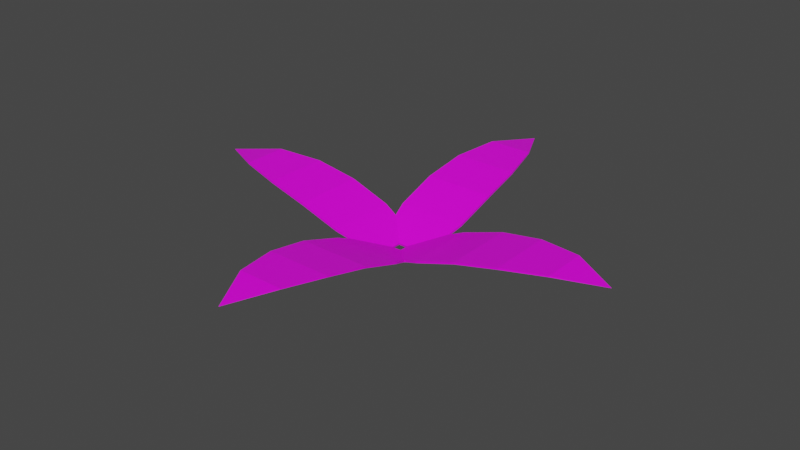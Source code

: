 # Source: herb_1.blend  (saved by Blender 2.92.15; exported with 4.5.12 LTS)
import bpy
from mathutils import Matrix  # noqa: F401  (used for matrix-valued properties, if any)

bpy.ops.wm.read_factory_settings(use_empty=True)
scene = bpy.context.scene
scene.name = 'Scene'

# ---- collections
col_collection = bpy.data.collections.new('Collection'); scene.collection.children.link(col_collection)

# ---- images (referenced by path relative to the original .blend; pixels are not part of the script)
import os
ASSET_DIR = os.environ.get("B2B_ASSET_DIR", "")  # directory of the original .blend (textures are referenced by path, not embedded)
HERE = os.path.dirname(os.path.abspath(__file__))  # packed textures are extracted next to this script under _unpacked/

def load_image(name, relpath, width, height, colorspace="sRGB"):
    """Load a texture the original file referenced (path relative to the .blend, or extracted next to this script)."""
    p = next((c for c in (os.path.join(HERE, relpath), os.path.join(ASSET_DIR, relpath)) if relpath and os.path.exists(c)), "")
    if p:
        img = bpy.data.images.load(p, check_existing=True)
        img.name = name
    else:  # same state as the original file: an image datablock whose file is absent (Cycles renders it pink)
        img = bpy.data.images.new(name, width, height)
        img.source = "FILE"
        img.filepath = "//" + (relpath or name)
    img.colorspace_settings.name = colorspace
    return img
img_cc_29_1x_png = load_image('cc-29-1x.png', 'cc-29-1x.png', 1024, 1024, 'sRGB')

# ---- materials (node trees are filled in below, after node groups)
mat_material = bpy.data.materials.new('Material')
mat_material.alpha_threshold = 0.0
mat_material.use_transparent_shadow = False
mat_material.line_color = (0.0, 0.0, 0.0, 1.0)

# ---- material node trees
mat_material.use_nodes = True; mat_material.node_tree.nodes.clear()
_N = mat_material.node_tree.nodes; _L = mat_material.node_tree.links
n0 = _N.new('ShaderNodeOutputMaterial'); n0.name = 'Material Output'; n0.location = (300, 300)
n1 = _N.new('ShaderNodeBsdfPrincipled'); n1.name = 'Principled BSDF'; n1.location = (10, 300)
n1.distribution = 'GGX'
n1.subsurface_method = 'BURLEY'
n1.inputs[2].default_value = 0.4
n1.inputs[3].default_value = 1.45
n1.inputs[27].default_value = (0.0, 0.0, 0.0, 1.0)
n1.inputs[28].default_value = 1.0
n2 = _N.new('ShaderNodeTexImage'); n2.name = 'Image Texture'; n2.location = (-318, 86)
n2.image = img_cc_29_1x_png
n2.interpolation = 'Closest'
_L.new(n1.outputs[0], n0.inputs[0])
_L.new(n2.outputs[0], n1.inputs[0])
n0.is_active_output = True

# ---- world
world_world = bpy.data.worlds.new('World'); scene.world = world_world
world_world.use_nodes = True; world_world.node_tree.nodes.clear()
_N = world_world.node_tree.nodes; _L = world_world.node_tree.links
n0 = _N.new('ShaderNodeOutputWorld'); n0.name = 'World Output'; n0.location = (300, 300)
n1 = _N.new('ShaderNodeBackground'); n1.name = 'Background'; n1.location = (10, 300)
n1.inputs[0].default_value = (0.05088, 0.05088, 0.05088, 1.0)
_L.new(n1.outputs[0], n0.inputs[0])
n0.is_active_output = True
world_world.color = (0.05088, 0.05088, 0.05088)
world_world.use_sun_shadow = False
world_world.sun_shadow_jitter_overblur = 0.0

# ---- meshes
me_cube = bpy.data.meshes.new('Cube')
me_cube.from_pydata([(0.6719, 1.0, 1.0), (0.6719, 1.0, -1.0), (0.0008304, -0.9752, 17.28), (0.0008304, -0.9752, 17.28), (-0.6719, 1.0, 1.0), (-0.6719, 1.0, -1.0), (-0.0008304, -0.9752, 17.28), (-0.0008304, -0.9752, 17.28), (-0.9381, 0.5935, -5.494), (-0.9526, 0.19, -7.923), (-0.8665, -0.2063, -5.258), (-0.5987, -0.5964, 1.934), (0.9381, 0.5935, -3.618), (0.9526, 0.19, -6.017), (0.8665, -0.2063, -3.525), (0.5987, -0.5964, 3.131), (-0.5987, -0.5964, 3.131), (-0.8665, -0.2063, -3.525), (-0.9526, 0.19, -6.017), (-0.9381, 0.5935, -3.618), (0.5987, -0.5964, 1.934), (0.8665, -0.2063, -5.258), (0.9526, 0.19, -7.923), (0.9381, 0.5935, -5.494)], [], [(15, 16, 6, 2), (3, 2, 6, 7), (8, 19, 4, 5), (11, 20, 3, 7), (20, 15, 2, 3), (5, 4, 0, 1), (1, 0, 12, 23), (23, 12, 13, 22), (22, 13, 14, 21), (21, 14, 15, 20), (5, 1, 23, 8), (8, 23, 22, 9), (9, 22, 21, 10), (10, 21, 20, 11), (7, 6, 16, 11), (11, 16, 17, 10), (10, 17, 18, 9), (9, 18, 19, 8), (0, 4, 19, 12), (12, 19, 18, 13), (13, 18, 17, 14), (14, 17, 16, 15)])
_uv = me_cube.uv_layers.new(name='UVMap')
_uv.uv.foreach_set('vector', [0.8101, 0.5898, 0.8101, 0.5898, 0.8101, 0.5898, 0.8101, 0.5898, 0.8101, 0.5898, 0.8101, 0.5898, 0.8101, 0.5898, 0.8101, 0.5898, 0.8101, 0.5898, 0.8101, 0.5898, 0.8101, 0.5898, 0.8101, 0.5898, 0.8101, 0.5898, 0.8101, 0.5898, 0.8101, 0.5898, 0.8101, 0.5898, 0.8101, 0.5898, 0.8101, 0.5898, 0.8101, 0.5898, 0.8101, 0.5898, 0.8101, 0.5898, 0.8101, 0.5898, 0.8101, 0.5898, 0.8101, 0.5898, 0.8101, 0.5898, 0.8101, 0.5898, 0.8101, 0.5898, 0.8101, 0.5898, 0.8101, 0.5898, 0.8101, 0.5898, 0.8101, 0.5898, 0.8101, 0.5898, 0.8101, 0.5898, 0.8101, 0.5898, 0.8101, 0.5898, 0.8101, 0.5898, 0.8101, 0.5898, 0.8101, 0.5898, 0.8101, 0.5898, 0.8101, 0.5898, 0.8101, 0.5898, 0.8101, 0.5898, 0.8101, 0.5898, 0.8101, 0.5898, 0.8101, 0.5898, 0.8101, 0.5898, 0.8101, 0.5898, 0.8101, 0.5898, 0.8101, 0.5898, 0.8101, 0.5898, 0.8101, 0.5898, 0.8101, 0.5898, 0.8101, 0.5898, 0.8101, 0.5898, 0.8101, 0.5898, 0.8101, 0.5898, 0.8101, 0.5898, 0.8101, 0.5898, 0.8101, 0.5898, 0.8101, 0.5898, 0.8101, 0.5898, 0.8101, 0.5898, 0.8101, 0.5898, 0.8101, 0.5898, 0.8101, 0.5898, 0.8101, 0.5898, 0.8101, 0.5898, 0.8101, 0.5898, 0.8101, 0.5898, 0.8101, 0.5898, 0.8101, 0.5898, 0.8101, 0.5898, 0.8101, 0.5898, 0.8101, 0.5898, 0.8101, 0.5898, 0.8101, 0.5898, 0.8101, 0.5898, 0.8101, 0.5898, 0.8101, 0.5898, 0.8101, 0.5898, 0.8101, 0.5898, 0.8101, 0.5898, 0.8101, 0.5898, 0.8101, 0.5898, 0.8101, 0.5898, 0.8101, 0.5898, 0.8101, 0.5898, 0.8101, 0.5898])
me_cube.materials.append(mat_material)
me_cube.use_remesh_preserve_volume = False
me_cube.use_remesh_preserve_attributes = False
me_cube.use_mirror_vertex_groups = False
me_cube.update()
me_cube_001 = bpy.data.meshes.new('Cube.001')
me_cube_001.from_pydata([(0.6719, 1.0, 1.0), (0.6719, 1.0, -1.0), (0.0008304, -0.9752, 17.28), (0.0008304, -0.9752, 17.28), (-0.6719, 1.0, 1.0), (-0.6719, 1.0, -1.0), (-0.0008304, -0.9752, 17.28), (-0.0008304, -0.9752, 17.28), (-0.9381, 0.5935, -5.494), (-0.9526, 0.19, -7.923), (-0.8665, -0.2063, -5.258), (-0.5987, -0.5964, 1.934), (0.9381, 0.5935, -3.618), (0.9526, 0.19, -6.017), (0.8665, -0.2063, -3.525), (0.5987, -0.5964, 3.131), (-0.5987, -0.5964, 3.131), (-0.8665, -0.2063, -3.525), (-0.9526, 0.19, -6.017), (-0.9381, 0.5935, -3.618), (0.5987, -0.5964, 1.934), (0.8665, -0.2063, -5.258), (0.9526, 0.19, -7.923), (0.9381, 0.5935, -5.494)], [], [(15, 16, 6, 2), (3, 2, 6, 7), (8, 19, 4, 5), (11, 20, 3, 7), (20, 15, 2, 3), (5, 4, 0, 1), (1, 0, 12, 23), (23, 12, 13, 22), (22, 13, 14, 21), (21, 14, 15, 20), (5, 1, 23, 8), (8, 23, 22, 9), (9, 22, 21, 10), (10, 21, 20, 11), (7, 6, 16, 11), (11, 16, 17, 10), (10, 17, 18, 9), (9, 18, 19, 8), (0, 4, 19, 12), (12, 19, 18, 13), (13, 18, 17, 14), (14, 17, 16, 15)])
_uv = me_cube_001.uv_layers.new(name='UVMap')
_uv.uv.foreach_set('vector', [0.8131, 0.3307, 0.8131, 0.3307, 0.8131, 0.3307, 0.8131, 0.3307, 0.8131, 0.3307, 0.8131, 0.3307, 0.8131, 0.3307, 0.8131, 0.3307, 0.8131, 0.3307, 0.8131, 0.3307, 0.8131, 0.3307, 0.8131, 0.3307, 0.8131, 0.3307, 0.8131, 0.3307, 0.8131, 0.3307, 0.8131, 0.3307, 0.8131, 0.3307, 0.8131, 0.3307, 0.8131, 0.3307, 0.8131, 0.3307, 0.8131, 0.3307, 0.8131, 0.3307, 0.8131, 0.3307, 0.8131, 0.3307, 0.8131, 0.3307, 0.8131, 0.3307, 0.8131, 0.3307, 0.8131, 0.3307, 0.8131, 0.3307, 0.8131, 0.3307, 0.8131, 0.3307, 0.8131, 0.3307, 0.8131, 0.3307, 0.8131, 0.3307, 0.8131, 0.3307, 0.8131, 0.3307, 0.8131, 0.3307, 0.8131, 0.3307, 0.8131, 0.3307, 0.8131, 0.3307, 0.8131, 0.3307, 0.8131, 0.3307, 0.8131, 0.3307, 0.8131, 0.3307, 0.8131, 0.3307, 0.8131, 0.3307, 0.8131, 0.3307, 0.8131, 0.3307, 0.8131, 0.3307, 0.8131, 0.3307, 0.8131, 0.3307, 0.8131, 0.3307, 0.8131, 0.3307, 0.8131, 0.3307, 0.8131, 0.3307, 0.8131, 0.3307, 0.8131, 0.3307, 0.8131, 0.3307, 0.8131, 0.3307, 0.8131, 0.3307, 0.8131, 0.3307, 0.8131, 0.3307, 0.8131, 0.3307, 0.8131, 0.3307, 0.8131, 0.3307, 0.8131, 0.3307, 0.8131, 0.3307, 0.8131, 0.3307, 0.8131, 0.3307, 0.8131, 0.3307, 0.8131, 0.3307, 0.8131, 0.3307, 0.8131, 0.3307, 0.8131, 0.3307, 0.8131, 0.3307, 0.8131, 0.3307, 0.8131, 0.3307, 0.8131, 0.3307, 0.8131, 0.3307, 0.8131, 0.3307, 0.8131, 0.3307, 0.8131, 0.3307, 0.8131, 0.3307, 0.8131, 0.3307, 0.8131, 0.3307, 0.8131, 0.3307, 0.8131, 0.3307, 0.8131, 0.3307])
me_cube_001.materials.append(mat_material)
me_cube_001.use_remesh_preserve_volume = False
me_cube_001.use_remesh_preserve_attributes = False
me_cube_001.use_mirror_vertex_groups = False
me_cube_001.update()
me_cube_003 = bpy.data.meshes.new('Cube.003')
me_cube_003.from_pydata([(0.6719, 1.0, 1.0), (0.6719, 1.0, -1.0), (0.0008304, -0.9752, 17.28), (0.0008304, -0.9752, 17.28), (-0.6719, 1.0, 1.0), (-0.6719, 1.0, -1.0), (-0.0008304, -0.9752, 17.28), (-0.0008304, -0.9752, 17.28), (-0.9381, 0.5935, -5.494), (-0.9526, 0.19, -7.923), (-0.8665, -0.2063, -5.258), (-0.5987, -0.5964, 1.934), (0.9381, 0.5935, -3.618), (0.9526, 0.19, -6.017), (0.8665, -0.2063, -3.525), (0.5987, -0.5964, 3.131), (-0.5987, -0.5964, 3.131), (-0.8665, -0.2063, -3.525), (-0.9526, 0.19, -6.017), (-0.9381, 0.5935, -3.618), (0.5987, -0.5964, 1.934), (0.8665, -0.2063, -5.258), (0.9526, 0.19, -7.923), (0.9381, 0.5935, -5.494)], [], [(15, 16, 6, 2), (3, 2, 6, 7), (8, 19, 4, 5), (11, 20, 3, 7), (20, 15, 2, 3), (5, 4, 0, 1), (1, 0, 12, 23), (23, 12, 13, 22), (22, 13, 14, 21), (21, 14, 15, 20), (5, 1, 23, 8), (8, 23, 22, 9), (9, 22, 21, 10), (10, 21, 20, 11), (7, 6, 16, 11), (11, 16, 17, 10), (10, 17, 18, 9), (9, 18, 19, 8), (0, 4, 19, 12), (12, 19, 18, 13), (13, 18, 17, 14), (14, 17, 16, 15)])
_uv = me_cube_003.uv_layers.new(name='UVMap')
_uv.uv.foreach_set('vector', [0.8111, 0.4409, 0.8111, 0.4409, 0.8111, 0.4409, 0.8111, 0.4409, 0.8111, 0.4409, 0.8111, 0.4409, 0.8111, 0.4409, 0.8111, 0.4409, 0.8111, 0.4409, 0.8111, 0.4409, 0.8111, 0.4409, 0.8111, 0.4409, 0.8111, 0.4409, 0.8111, 0.4409, 0.8111, 0.4409, 0.8111, 0.4409, 0.8111, 0.4409, 0.8111, 0.4409, 0.8111, 0.4409, 0.8111, 0.4409, 0.8111, 0.4409, 0.8111, 0.4409, 0.8111, 0.4409, 0.8111, 0.4409, 0.8111, 0.4409, 0.8111, 0.4409, 0.8111, 0.4409, 0.8111, 0.4409, 0.8111, 0.4409, 0.8111, 0.4409, 0.8111, 0.4409, 0.8111, 0.4409, 0.8111, 0.4409, 0.8111, 0.4409, 0.8111, 0.4409, 0.8111, 0.4409, 0.8111, 0.4409, 0.8111, 0.4409, 0.8111, 0.4409, 0.8111, 0.4409, 0.8111, 0.4409, 0.8111, 0.4409, 0.8111, 0.4409, 0.8111, 0.4409, 0.8111, 0.4409, 0.8111, 0.4409, 0.8111, 0.4409, 0.8111, 0.4409, 0.8111, 0.4409, 0.8111, 0.4409, 0.8111, 0.4409, 0.8111, 0.4409, 0.8111, 0.4409, 0.8111, 0.4409, 0.8111, 0.4409, 0.8111, 0.4409, 0.8111, 0.4409, 0.8111, 0.4409, 0.8111, 0.4409, 0.8111, 0.4409, 0.8111, 0.4409, 0.8111, 0.4409, 0.8111, 0.4409, 0.8111, 0.4409, 0.8111, 0.4409, 0.8111, 0.4409, 0.8111, 0.4409, 0.8111, 0.4409, 0.8111, 0.4409, 0.8111, 0.4409, 0.8111, 0.4409, 0.8111, 0.4409, 0.8111, 0.4409, 0.8111, 0.4409, 0.8111, 0.4409, 0.8111, 0.4409, 0.8111, 0.4409, 0.8111, 0.4409, 0.8111, 0.4409, 0.8111, 0.4409, 0.8111, 0.4409, 0.8111, 0.4409, 0.8111, 0.4409, 0.8111, 0.4409, 0.8111, 0.4409, 0.8111, 0.4409, 0.8111, 0.4409, 0.8111, 0.4409])
me_cube_003.materials.append(mat_material)
me_cube_003.use_remesh_preserve_volume = False
me_cube_003.use_remesh_preserve_attributes = False
me_cube_003.use_mirror_vertex_groups = False
me_cube_003.update()
me_cube_002 = bpy.data.meshes.new('Cube.002')
me_cube_002.from_pydata([(0.6719, 1.0, 1.0), (0.6719, 1.0, -1.0), (0.0008304, -0.9752, 17.28), (0.0008304, -0.9752, 17.28), (-0.6719, 1.0, 1.0), (-0.6719, 1.0, -1.0), (-0.0008304, -0.9752, 17.28), (-0.0008304, -0.9752, 17.28), (-0.9381, 0.5935, -5.494), (-0.9526, 0.19, -7.923), (-0.8665, -0.2063, -5.258), (-0.5987, -0.5964, 1.934), (0.9381, 0.5935, -3.618), (0.9526, 0.19, -6.017), (0.8665, -0.2063, -3.525), (0.5987, -0.5964, 3.131), (-0.5987, -0.5964, 3.131), (-0.8665, -0.2063, -3.525), (-0.9526, 0.19, -6.017), (-0.9381, 0.5935, -3.618), (0.5987, -0.5964, 1.934), (0.8665, -0.2063, -5.258), (0.9526, 0.19, -7.923), (0.9381, 0.5935, -5.494)], [], [(15, 16, 6, 2), (3, 2, 6, 7), (8, 19, 4, 5), (11, 20, 3, 7), (20, 15, 2, 3), (5, 4, 0, 1), (1, 0, 12, 23), (23, 12, 13, 22), (22, 13, 14, 21), (21, 14, 15, 20), (5, 1, 23, 8), (8, 23, 22, 9), (9, 22, 21, 10), (10, 21, 20, 11), (7, 6, 16, 11), (11, 16, 17, 10), (10, 17, 18, 9), (9, 18, 19, 8), (0, 4, 19, 12), (12, 19, 18, 13), (13, 18, 17, 14), (14, 17, 16, 15)])
_uv = me_cube_002.uv_layers.new(name='UVMap')
_uv.uv.foreach_set('vector', [0.8147, 0.3016, 0.8147, 0.3016, 0.8147, 0.3016, 0.8147, 0.3016, 0.8147, 0.3016, 0.8147, 0.3016, 0.8147, 0.3016, 0.8147, 0.3016, 0.8147, 0.3016, 0.8147, 0.3016, 0.8147, 0.3016, 0.8147, 0.3016, 0.8147, 0.3016, 0.8147, 0.3016, 0.8147, 0.3016, 0.8147, 0.3016, 0.8147, 0.3016, 0.8147, 0.3016, 0.8147, 0.3016, 0.8147, 0.3016, 0.8147, 0.3016, 0.8147, 0.3016, 0.8147, 0.3016, 0.8147, 0.3016, 0.8147, 0.3016, 0.8147, 0.3016, 0.8147, 0.3016, 0.8147, 0.3016, 0.8147, 0.3016, 0.8147, 0.3016, 0.8147, 0.3016, 0.8147, 0.3016, 0.8147, 0.3016, 0.8147, 0.3016, 0.8147, 0.3016, 0.8147, 0.3016, 0.8147, 0.3016, 0.8147, 0.3016, 0.8147, 0.3016, 0.8147, 0.3016, 0.8147, 0.3016, 0.8147, 0.3016, 0.8147, 0.3016, 0.8147, 0.3016, 0.8147, 0.3016, 0.8147, 0.3016, 0.8147, 0.3016, 0.8147, 0.3016, 0.8147, 0.3016, 0.8147, 0.3016, 0.8147, 0.3016, 0.8147, 0.3016, 0.8147, 0.3016, 0.8147, 0.3016, 0.8147, 0.3016, 0.8147, 0.3016, 0.8147, 0.3016, 0.8147, 0.3016, 0.8147, 0.3016, 0.8147, 0.3016, 0.8147, 0.3016, 0.8147, 0.3016, 0.8147, 0.3016, 0.8147, 0.3016, 0.8147, 0.3016, 0.8147, 0.3016, 0.8147, 0.3016, 0.8147, 0.3016, 0.8147, 0.3016, 0.8147, 0.3016, 0.8147, 0.3016, 0.8147, 0.3016, 0.8147, 0.3016, 0.8147, 0.3016, 0.8147, 0.3016, 0.8147, 0.3016, 0.8147, 0.3016, 0.8147, 0.3016, 0.8147, 0.3016, 0.8147, 0.3016, 0.8147, 0.3016, 0.8147, 0.3016, 0.8147, 0.3016, 0.8147, 0.3016, 0.8147, 0.3016, 0.8147, 0.3016, 0.8147, 0.3016, 0.8147, 0.3016])
me_cube_002.materials.append(mat_material)
me_cube_002.use_remesh_preserve_volume = False
me_cube_002.use_remesh_preserve_attributes = False
me_cube_002.use_mirror_vertex_groups = False
me_cube_002.update()

# ---- objects
ob_cube = bpy.data.objects.new('Cube', me_cube)
ob_cube_001 = bpy.data.objects.new('Cube.001', me_cube_001)
ob_cube_003 = bpy.data.objects.new('Cube.003', me_cube_003)
ob_cube_002 = bpy.data.objects.new('Cube.002', me_cube_002)

# ---- transforms, parenting, visibility, modifiers, constraints
ob_cube.location = (0.0, -0.8961, 0.2114)
ob_cube.rotation_euler = (-0.2633, -0.0, 0.0)
ob_cube.scale = (0.2799, 0.8186, -0.007914)
ob_cube.lock_rotations_4d = False
ob_cube.empty_display_type = 'ARROWS'
ob_cube.lineart.crease_threshold = 0.0
ob_cube_001.location = (0.0, 0.759, 0.2114)
ob_cube_001.rotation_euler = (-0.2633, -0.0, 3.142)
ob_cube_001.scale = (0.2799, 0.8186, -0.007914)
ob_cube_001.lock_rotations_4d = False
ob_cube_001.empty_display_type = 'ARROWS'
ob_cube_001.lineart.crease_threshold = 0.0
ob_cube_003.location = (0.8275, -0.06851, 0.2114)
ob_cube_003.rotation_euler = (-0.2633, -0.0, 1.571)
ob_cube_003.scale = (0.2799, 0.8186, -0.007914)
ob_cube_003.lock_rotations_4d = False
ob_cube_003.empty_display_type = 'ARROWS'
ob_cube_003.lineart.crease_threshold = 0.0
ob_cube_002.location = (-0.8275, -0.06851, 0.2114)
ob_cube_002.rotation_euler = (-0.2633, 0.0, 4.712)
ob_cube_002.scale = (0.2799, 0.8186, -0.007914)
ob_cube_002.lock_rotations_4d = False
ob_cube_002.empty_display_type = 'ARROWS'
ob_cube_002.lineart.crease_threshold = 0.0

# ---- collection membership
col_collection.objects.link(ob_cube)
col_collection.objects.link(ob_cube_001)
col_collection.objects.link(ob_cube_003)
col_collection.objects.link(ob_cube_002)

# ---- scene / render settings (as saved in the file)
scene.frame_start = 1; scene.frame_end = 250; scene.frame_set(1)
scene.render.engine = 'BLENDER_EEVEE_NEXT'
scene.cycles.use_denoising = False
scene.cycles.samples = 128
scene.cycles.sampling_pattern = 'TABULATED_SOBOL'
scene.cycles.use_adaptive_sampling = False
scene.cycles.use_light_tree = False
scene.view_settings.view_transform = 'Filmic'
bpy.context.view_layer.update()

# ---- added for rendering (the .blend has no active camera and no usable light): camera, sun
cam_auto = bpy.data.cameras.new('AutoCamera')
cam_auto.lens = 50.0
cam_auto.sensor_width = 36.0
cam_auto.clip_end = 1000.0
ob_auto_camera = bpy.data.objects.new('AutoCamera', cam_auto)
scene.collection.objects.link(ob_auto_camera)
ob_auto_camera.location = (4.31334, -5.24452, 3.62364)
ob_auto_camera.rotation_euler = (1.09748, -7.21219e-08, 0.694738)
scene.camera = ob_auto_camera
light_auto_sun = bpy.data.lights.new('AutoSun', 'SUN')
light_auto_sun.energy = 3.0
light_auto_sun.angle = 0.0523599
ob_auto_sun = bpy.data.objects.new('AutoSun', light_auto_sun)
scene.collection.objects.link(ob_auto_sun)
ob_auto_sun.rotation_euler = (0.872665, 0.174533, 0.523599)
bpy.context.view_layer.update()
